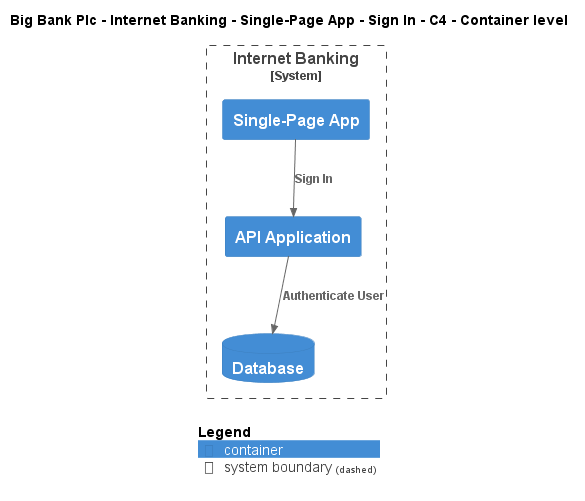

The diagram above was rendered by PlantUML. Its source (embedded in the PNG):
@startuml
!include ..\..\..\..\..\..\..\.c4s\C4_Container.puml

AddElementTag("c4interflow:lifecycle:new", $bgColor=green, $fontColor=#ffffff, $borderColor=green, $shadowing="False")
AddElementTag("c4interflow:lifecycle:changed", $bgColor=orange, $fontColor=#ffffff, $borderColor=orange, $shadowing="False")
AddElementTag("c4interflow:lifecycle:removed", $bgColor=red, $fontColor=#ffffff, $borderColor=red, $shadowing="False")

AddRelTag("c4interflow:lifecycle:new", $textColor=green, $lineColor=green)
AddRelTag("c4interflow:lifecycle:changed", $textColor=orange, $lineColor=orange)
AddRelTag("c4interflow:lifecycle:removed", $textColor=red, $lineColor=red)

SHOW_PERSON_PORTRAIT()
LAYOUT_TOP_DOWN()

skinparam linetype polyline

title Big Bank Plc - Internet Banking - Single-Page App - Sign In - C4 - Container level


System_Boundary(BigBankPlc.SoftwareSystems.InternetBanking, "Internet Banking") {
    Container(BigBankPlc.SoftwareSystems.InternetBanking.Containers.SinglePageApp, "Single-Page App", "", "")
    Container(BigBankPlc.SoftwareSystems.InternetBanking.Containers.APIApplication, "API Application", "", "")
    ContainerDb(BigBankPlc.SoftwareSystems.InternetBanking.Containers.Database, "Database", "", "")
}

Rel(BigBankPlc.SoftwareSystems.InternetBanking.Containers.SinglePageApp, BigBankPlc.SoftwareSystems.InternetBanking.Containers.APIApplication, "Sign In")
Rel(BigBankPlc.SoftwareSystems.InternetBanking.Containers.APIApplication, BigBankPlc.SoftwareSystems.InternetBanking.Containers.Database, "Authenticate User")


SHOW_LEGEND()
@enduml